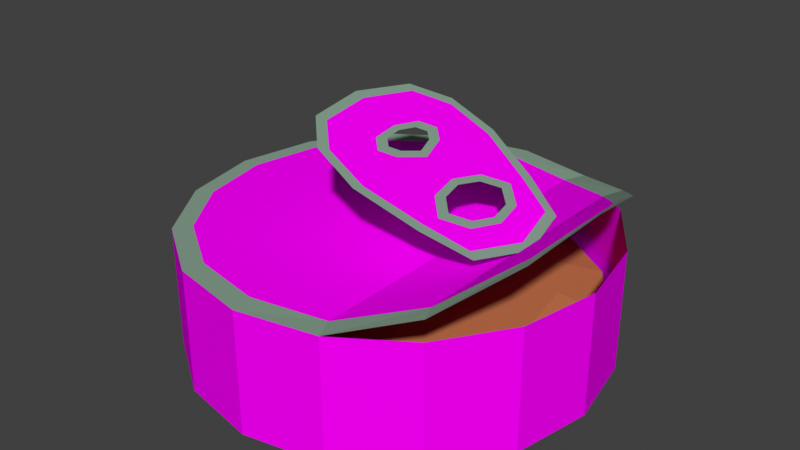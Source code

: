 # Source: tuna_can.blend  (saved by Blender 3.4.6; exported with 4.5.12 LTS)
import bpy
from mathutils import Matrix  # noqa: F401  (used for matrix-valued properties, if any)

bpy.ops.wm.read_factory_settings(use_empty=True)
scene = bpy.context.scene
scene.name = 'Scene'

# ---- collections
col_collection = bpy.data.collections.new('Collection'); scene.collection.children.link(col_collection)

# ---- images (referenced by path relative to the original .blend; pixels are not part of the script)
import os
ASSET_DIR = os.environ.get("B2B_ASSET_DIR", "")  # directory of the original .blend (textures are referenced by path, not embedded)
HERE = os.path.dirname(os.path.abspath(__file__))  # packed textures are extracted next to this script under _unpacked/

def load_image(name, relpath, width, height, colorspace="sRGB"):
    """Load a texture the original file referenced (path relative to the .blend, or extracted next to this script)."""
    p = next((c for c in (os.path.join(HERE, relpath), os.path.join(ASSET_DIR, relpath)) if relpath and os.path.exists(c)), "")
    if p:
        img = bpy.data.images.load(p, check_existing=True)
        img.name = name
    else:  # same state as the original file: an image datablock whose file is absent (Cycles renders it pink)
        img = bpy.data.images.new(name, width, height)
        img.source = "FILE"
        img.filepath = "//" + (relpath or name)
    img.colorspace_settings.name = colorspace
    return img
img_tunatexture = load_image('TunaTexture', 'TunaTexture.png', 1024, 1024, 'sRGB')

# ---- materials (node trees are filled in below, after node groups)
mat_can = bpy.data.materials.new('Can')
mat_can.use_transparent_shadow = False
mat_tuna = bpy.data.materials.new('Tuna')
mat_tuna.use_transparent_shadow = False
mat_can_tab = bpy.data.materials.new('Can Tab')
mat_can_tab.use_transparent_shadow = False

# ---- material node trees
mat_can.use_nodes = True; mat_can.node_tree.nodes.clear()
_N = mat_can.node_tree.nodes; _L = mat_can.node_tree.links
n0 = _N.new('ShaderNodeBsdfPrincipled'); n0.name = 'Principled BSDF'; n0.location = (10, 300)
n0.distribution = 'GGX'
n0.subsurface_method = 'RANDOM_WALK_SKIN'
n0.inputs[3].default_value = 1.45
n0.inputs[13].default_value = 0.0
n0.inputs[27].default_value = (0.0, 0.0, 0.0, 1.0)
n0.inputs[28].default_value = 1.0
n1 = _N.new('ShaderNodeOutputMaterial'); n1.name = 'Material Output'; n1.location = (300, 300)
n2 = _N.new('ShaderNodeTexImage'); n2.name = 'Image Texture'; n2.location = (-280, 280)
n2.image = img_tunatexture
n2.interpolation = 'Closest'
_L.new(n0.outputs[0], n1.inputs[0])
_L.new(n2.outputs[0], n0.inputs[0])
n1.is_active_output = True
mat_tuna.use_nodes = True; mat_tuna.node_tree.nodes.clear()
_N = mat_tuna.node_tree.nodes; _L = mat_tuna.node_tree.links
n0 = _N.new('ShaderNodeBsdfPrincipled'); n0.name = 'Principled BSDF'; n0.location = (10, 300)
n0.distribution = 'GGX'
n0.subsurface_method = 'RANDOM_WALK_SKIN'
n0.inputs[0].default_value = (0.5382, 0.1812, 0.07538, 1.0)
n0.inputs[3].default_value = 1.45
n0.inputs[13].default_value = 0.0
n0.inputs[27].default_value = (0.0, 0.0, 0.0, 1.0)
n0.inputs[28].default_value = 1.0
n1 = _N.new('ShaderNodeOutputMaterial'); n1.name = 'Material Output'; n1.location = (300, 300)
_L.new(n0.outputs[0], n1.inputs[0])
n1.is_active_output = True
mat_can_tab.use_nodes = True; mat_can_tab.node_tree.nodes.clear()
_N = mat_can_tab.node_tree.nodes; _L = mat_can_tab.node_tree.links
n0 = _N.new('ShaderNodeBsdfPrincipled'); n0.name = 'Principled BSDF'; n0.location = (10, 300)
n0.distribution = 'GGX'
n0.subsurface_method = 'RANDOM_WALK_SKIN'
n0.inputs[0].default_value = (0.2467, 0.3672, 0.2793, 1.0)
n0.inputs[3].default_value = 1.45
n0.inputs[13].default_value = 0.0
n0.inputs[27].default_value = (0.0, 0.0, 0.0, 1.0)
n0.inputs[28].default_value = 1.0
n1 = _N.new('ShaderNodeOutputMaterial'); n1.name = 'Material Output'; n1.location = (300, 300)
_L.new(n0.outputs[0], n1.inputs[0])
n1.is_active_output = True

# ---- world
world_world = bpy.data.worlds.new('World'); scene.world = world_world
world_world.use_nodes = True; world_world.node_tree.nodes.clear()
_N = world_world.node_tree.nodes; _L = world_world.node_tree.links
n0 = _N.new('ShaderNodeOutputWorld'); n0.name = 'World Output'; n0.location = (300, 300)
n1 = _N.new('ShaderNodeBackground'); n1.name = 'Background'; n1.location = (10, 300)
n1.inputs[0].default_value = (0.05088, 0.05088, 0.05088, 1.0)
_L.new(n1.outputs[0], n0.inputs[0])
n0.is_active_output = True
world_world.color = (0.05088, 0.05088, 0.05088)
world_world.use_sun_shadow = False
world_world.sun_shadow_jitter_overblur = 0.0

# ---- meshes
me_cylinder = bpy.data.meshes.new('Cylinder')
me_cylinder.from_pydata([(0.0, 0.9407, -0.2956), (-0.02244, 0.8986, 0.2956), (0.36, 0.869, -0.2956), (0.6651, 0.6651, -0.2956), (0.7071, 0.7071, 0.2956), (0.869, 0.36, -0.2956), (0.9239, 0.3827, 0.2956), (0.9407, 0.0, -0.2956), (1.0, 0.0, 0.2956), (0.869, -0.36, -0.2956), (0.9239, -0.3827, 0.2956), (0.6651, -0.6651, -0.2956), (0.7071, -0.7071, 0.2956), (0.36, -0.869, -0.2956), (0.0, -0.9407, -0.2956), (-0.02244, -0.8922, 0.2956), (-0.36, -0.869, -0.2956), (-0.3651, -0.824, 0.2957), (-0.6651, -0.6651, -0.2956), (-0.6556, -0.6299, 0.2957), (-0.869, -0.36, -0.2956), (-0.8497, -0.3394, 0.2957), (-0.9407, 0.0, -0.2956), (-0.9178, 0.003205, 0.2957), (-0.869, 0.36, -0.2956), (-0.8497, 0.3459, 0.2957), (-0.6651, 0.6651, -0.2956), (-0.6556, 0.6363, 0.2957), (-0.36, 0.869, -0.2956), (-0.3651, 0.8304, 0.2957), (0.3827, 0.9239, 0.2967), (0.7071, 0.7071, 0.3942), (0.9234, 0.3828, 0.5535), (0.9901, 0.001409, 0.6371), (0.9234, -0.3826, 0.5535), (0.7071, -0.7071, 0.3942), (0.3827, -0.9239, 0.2967), (0.0, 1.0, -0.2956), (0.3827, 0.9239, -0.2956), (0.7071, 0.7071, -0.2956), (0.9239, 0.3827, -0.2956), (1.0, 0.0, -0.2956), (0.9239, -0.3827, -0.2956), (0.7071, -0.7071, -0.2956), (0.3827, -0.9239, -0.2956), (0.0, -1.0, -0.2956), (-0.3827, -0.9239, -0.2956), (-0.7071, -0.7071, -0.2956), (-0.9239, -0.3827, -0.2956), (-1.0, 0.0, -0.2956), (-0.9239, 0.3827, -0.2956), (-0.7071, 0.7071, -0.2956), (-0.3827, 0.9239, -0.2956), (-3.725e-09, 0.72, 0.044), (0.0, 0.9407, -0.01997), (0.36, 0.869, -0.01997), (0.2755, 0.6652, 0.044), (0.6651, 0.6651, -0.01997), (0.5091, 0.5091, 0.044), (0.869, 0.36, -0.01997), (0.6652, 0.2755, 0.044), (0.9407, 0.0, -0.01997), (0.72, 3.725e-09, 0.044), (0.869, -0.36, -0.01997), (0.6652, -0.2755, 0.044), (0.6651, -0.6651, -0.01997), (0.5091, -0.5091, 0.044), (0.36, -0.869, -0.01997), (0.2755, -0.6652, 0.044), (0.0, -0.9407, -0.01997), (3.725e-09, -0.72, 0.044), (-0.36, -0.869, -0.01997), (-0.2755, -0.6652, 0.044), (-0.6651, -0.6651, -0.01997), (-0.5091, -0.5091, 0.044), (-0.869, -0.36, -0.01997), (-0.6652, -0.2755, 0.044), (-0.9407, 0.0, -0.01997), (-0.72, -3.725e-09, 0.044), (-0.869, 0.36, -0.01997), (-0.6652, 0.2755, 0.044), (-0.6651, 0.6651, -0.01997), (-0.5091, 0.5091, 0.044), (-0.36, 0.869, -0.01997), (-0.2755, 0.6652, 0.044), (-0.3827, -0.9239, 0.2956), (0.0, -1.0, 0.2956), (-0.7071, -0.7071, 0.2956), (-0.9239, -0.3827, 0.2956), (-1.0, 0.0, 0.2956), (-0.9239, 0.3827, 0.2956), (-0.7071, 0.7071, 0.2956), (-0.3827, 0.9239, 0.2956), (0.0, 1.0, 0.2956), (0.6598, 0.6182, 0.3827), (0.3343, 0.8276, 0.292), (0.8806, 0.3065, 0.5342), (0.944, 0.003205, 0.6002), (0.8806, -0.3001, 0.5342), (0.6598, -0.6118, 0.3827), (0.3343, -0.8212, 0.292), (0.5865, -0.2752, 0.4518), (0.6016, 0.2381, 0.4334), (-0.1847, -0.2557, 0.7977), (-0.1687, 0.2888, 0.7782), (0.1506, -0.4107, 0.6506), (0.1746, 0.406, 0.6214), (0.3196, -0.164, 0.5691), (0.5101, -0.17, 0.4837), (0.5192, 0.139, 0.4727), (0.3287, 0.145, 0.5581), (0.1045, 0.1413, 0.6589), (-0.01577, 0.1479, 0.7127), (-0.02393, -0.1294, 0.7226), (0.0963, -0.136, 0.6688), (0.5504, -0.01659, 0.4622), (0.04587, 0.1966, 0.6839), (-0.04239, 0.01044, 0.7278), (0.03465, -0.1847, 0.6976), (0.1523, -0.00297, 0.6406), (0.3986, -0.3444, 0.5378), (0.6618, -0.02085, 0.4122), (0.4181, 0.3198, 0.514), (0.2884, -0.008405, 0.5796), (0.2676, -0.2271, 0.5939), (0.2808, 0.2112, 0.5781), (-0.03126, 0.3996, 0.714), (-0.2224, 0.0195, 0.8084), (-0.0543, -0.383, 0.742), (-0.09222, 0.2183, 0.7454), (0.09849, 0.2183, 0.6598), (-0.1043, -0.1926, 0.7601), (0.08573, -0.2153, 0.6753), (0.4094, -0.2543, 0.5309), (0.4236, 0.2293, 0.5136), (0.003169, 0.2926, 0.7009), (-0.1324, 0.01497, 0.7681), (-0.01362, -0.2781, 0.7213), (0.6235, -0.304, 0.4354), (0.6404, 0.2632, 0.415), (-0.2243, -0.2798, 0.8156), (-0.2068, 0.3163, 0.7943), (0.1409, -0.4592, 0.6556), (0.1676, 0.4552, 0.623), (0.4198, -0.3884, 0.5287), (0.707, -0.02297, 0.3916), (0.4422, 0.3615, 0.5017), (-0.05798, 0.4401, 0.7247), (-0.2679, 0.02153, 0.8284), (-0.08303, -0.4213, 0.7554), (0.0838, 0.09492, 0.6692), (0.004614, 0.09923, 0.7046), (-0.0007615, -0.08342, 0.7112), (0.07842, -0.08773, 0.6757), (0.04521, 0.1313, 0.6857), (-0.01292, 0.008713, 0.7146), (0.03782, -0.1198, 0.6947), (0.1153, -0.0001167, 0.6572), (0.3458, -0.1239, 0.5565), (0.4859, -0.1283, 0.4937), (0.4926, 0.09892, 0.4855), (0.3525, 0.1033, 0.5483), (0.5155, -0.0155, 0.4778), (0.3229, -0.009486, 0.5642), (0.4119, -0.1903, 0.5283), (0.4223, 0.1653, 0.5156)], [], [(37, 93, 30, 38), (38, 30, 4, 39), (39, 4, 6, 40), (40, 6, 8, 41), (41, 8, 10, 42), (42, 10, 12, 43), (43, 12, 36, 44), (44, 36, 86, 45), (45, 86, 85, 46), (46, 85, 87, 47), (47, 87, 88, 48), (48, 88, 89, 49), (49, 89, 90, 50), (50, 90, 91, 51), (51, 91, 92, 52), (52, 92, 93, 37), (20, 22, 77, 75), (100, 95, 1, 29, 27, 25, 23, 21, 19, 17, 15), (94, 95, 100, 99), (98, 96, 94, 99), (96, 98, 97), (2, 0, 37, 38), (3, 2, 38, 39), (5, 3, 39, 40), (7, 5, 40, 41), (9, 7, 41, 42), (11, 9, 42, 43), (13, 11, 43, 44), (14, 13, 44, 45), (16, 14, 45, 46), (18, 16, 46, 47), (20, 18, 47, 48), (22, 20, 48, 49), (24, 22, 49, 50), (26, 24, 50, 51), (28, 26, 51, 52), (0, 28, 52, 37), (28, 0, 54, 83), (7, 9, 63, 61), (22, 24, 79, 77), (9, 11, 65, 63), (24, 26, 81, 79), (11, 13, 67, 65), (26, 28, 83, 81), (13, 14, 69, 67), (14, 16, 71, 69), (53, 56, 58, 60, 62, 64, 66, 68, 70, 72, 74, 76, 78, 80, 82, 84), (2, 3, 57, 55), (16, 18, 73, 71), (3, 5, 59, 57), (18, 20, 75, 73), (5, 7, 61, 59), (54, 55, 56, 53), (55, 57, 58, 56), (57, 59, 60, 58), (59, 61, 62, 60), (61, 63, 64, 62), (63, 65, 66, 64), (65, 67, 68, 66), (67, 69, 70, 68), (69, 71, 72, 70), (71, 73, 74, 72), (73, 75, 76, 74), (75, 77, 78, 76), (77, 79, 80, 78), (79, 81, 82, 80), (81, 83, 84, 82), (83, 54, 53, 84), (0, 2, 55, 54), (0, 28, 26, 24, 22, 20, 18, 16, 14, 13, 11, 9, 7, 5, 3, 2), (15, 17, 85, 86), (17, 19, 87, 85), (19, 21, 88, 87), (21, 23, 89, 88), (23, 25, 90, 89), (25, 27, 91, 90), (27, 29, 92, 91), (29, 1, 93, 92), (95, 94, 31, 30), (94, 96, 32, 31), (96, 97, 33, 32), (97, 98, 34, 33), (98, 99, 35, 34), (99, 100, 36, 35), (1, 95, 30, 93), (100, 15, 86, 36), (108, 133, 101), (133, 107, 124), (133, 124, 105, 120), (101, 133, 120), (109, 115, 121), (115, 108, 101, 121), (109, 121, 102), (110, 134, 125), (134, 109, 102, 122), (125, 134, 122, 106), (107, 123, 124), (123, 110, 125), (123, 125, 106, 119), (124, 123, 119, 105), (112, 116, 135, 129), (116, 111, 130, 135), (135, 130, 106, 126), (129, 135, 126, 104), (113, 117, 136, 131), (117, 112, 129, 136), (136, 129, 104, 127), (131, 136, 127, 103), (114, 118, 137, 132), (118, 113, 131, 137), (137, 131, 103, 128), (132, 137, 128, 105), (111, 119, 130), (119, 114, 132), (119, 132, 105), (130, 119, 106), (101, 120, 144, 138), (103, 127, 148, 140), (106, 122, 146, 143), (126, 106, 143, 147), (121, 101, 138, 145), (128, 103, 140, 149), (104, 126, 147, 141), (102, 121, 145, 139), (105, 128, 149, 142), (120, 105, 142, 144), (127, 104, 141, 148), (122, 102, 139, 146), (113, 118, 156, 152), (114, 119, 157, 153), (112, 117, 155, 151), (111, 116, 154, 150), (118, 114, 153, 156), (117, 113, 152, 155), (119, 111, 150, 157), (116, 112, 151, 154), (115, 109, 160, 162), (109, 134, 165, 160), (107, 133, 164, 158), (123, 107, 158, 163), (134, 110, 161, 165), (108, 115, 162, 159), (133, 108, 159, 164), (110, 123, 163, 161)])
me_cylinder.polygons.foreach_set('material_index', [0, 0, 0, 0, 0, 0, 0, 0, 0, 0, 0, 0, 0, 0, 0, 0, 0, 0, 0, 0, 0, 2, 2, 2, 2, 2, 2, 2, 2, 2, 2, 2, 2, 2, 2, 2, 2, 0, 0, 0, 0, 0, 0, 0, 0, 0, 1, 0, 0, 0, 0, 0, 1, 1, 1, 1, 1, 1, 1, 1, 1, 1, 1, 1, 1, 1, 1, 1, 0, 0, 2, 2, 2, 2, 2, 2, 2, 2, 2, 2, 2, 2, 2, 2, 2, 2, 0, 0, 0, 0, 0, 0, 0, 0, 0, 0, 0, 0, 0, 0, 0, 0, 0, 0, 0, 0, 0, 0, 0, 0, 0, 0, 0, 0, 0, 0, 2, 2, 2, 2, 2, 2, 2, 2, 2, 2, 2, 2, 2, 2, 2, 2, 2, 2, 2, 2, 2, 2, 2, 2, 2, 2, 2, 2])
_uv = me_cylinder.uv_layers.new(name='UVMap')
_uv.uv.foreach_set('vector', [0.1107, 0.8856, 0.1107, 0.9981, 0.1648, 0.9981, 0.1648, 0.8856, 0.1648, 0.8856, 0.1648, 0.9981, 0.2189, 0.9981, 0.2189, 0.8856, 0.2189, 0.8856, 0.2189, 0.9981, 0.2731, 0.9981, 0.2731, 0.8856, 0.2731, 0.8856, 0.2731, 0.9981, 0.3272, 0.9981, 0.3272, 0.8856, 0.3272, 0.8856, 0.3272, 0.9981, 0.3814, 0.9981, 0.3814, 0.8856, 0.3814, 0.8856, 0.3814, 0.9981, 0.4355, 0.9981, 0.4355, 0.8856, 0.4355, 0.8856, 0.4355, 0.9981, 0.4897, 0.9981, 0.4897, 0.8856, 0.4897, 0.8856, 0.4897, 0.9981, 0.5438, 0.9981, 0.5438, 0.8856, 0.5438, 0.8856, 0.5438, 0.9981, 0.598, 0.9981, 0.598, 0.8856, 0.598, 0.8856, 0.598, 0.9981, 0.6521, 0.9981, 0.6521, 0.8856, 0.6521, 0.8856, 0.6521, 0.9981, 0.7062, 0.9981, 0.7062, 0.8856, 0.7062, 0.8856, 0.7062, 0.9981, 0.7604, 0.9981, 0.7604, 0.8856, 0.7604, 0.8856, 0.7604, 0.9981, 0.8145, 0.9981, 0.8145, 0.8856, 0.8145, 0.8856, 0.8145, 0.9981, 0.8687, 0.9981, 0.8687, 0.8856, 0.002375, 0.8856, 0.002375, 0.9981, 0.05652, 0.9981, 0.05652, 0.8856, 0.05652, 0.8856, 0.05652, 0.9981, 0.1107, 0.9981, 0.1107, 0.8856, 0.2908, 0.4133, 0.2736, 0.5, 0.2736, 0.5, 0.2908, 0.4133, 0.5859, 0.3015, 0.5859, 0.6985, 0.5, 0.7155, 0.4175, 0.6991, 0.3476, 0.6524, 0.3009, 0.5825, 0.2845, 0.5, 0.3009, 0.4175, 0.3476, 0.3476, 0.4175, 0.3009, 0.5, 0.2845, 0.6661, 0.648, 0.5859, 0.6985, 0.5859, 0.3015, 0.6626, 0.352, 0.7163, 0.427, 0.7181, 0.573, 0.6661, 0.648, 0.6626, 0.352, 0.7181, 0.573, 0.7163, 0.427, 0.7326, 0.5, 0.5867, 0.7092, 0.5, 0.7264, 0.5, 0.7407, 0.5921, 0.7224, 0.6601, 0.6601, 0.5867, 0.7092, 0.5921, 0.7224, 0.6702, 0.6702, 0.7092, 0.5867, 0.6601, 0.6601, 0.6702, 0.6702, 0.7224, 0.5921, 0.7264, 0.5, 0.7092, 0.5867, 0.7224, 0.5921, 0.7407, 0.5, 0.7092, 0.4133, 0.7264, 0.5, 0.7407, 0.5, 0.7224, 0.4079, 0.6601, 0.3399, 0.7092, 0.4133, 0.7224, 0.4079, 0.6702, 0.3298, 0.5867, 0.2908, 0.6601, 0.3399, 0.6702, 0.3298, 0.5921, 0.2776, 0.5, 0.2736, 0.5867, 0.2908, 0.5921, 0.2776, 0.5, 0.2593, 0.4133, 0.2908, 0.5, 0.2736, 0.5, 0.2593, 0.4079, 0.2776, 0.3399, 0.3399, 0.4133, 0.2908, 0.4079, 0.2776, 0.3298, 0.3298, 0.2908, 0.4133, 0.3399, 0.3399, 0.3298, 0.3298, 0.2776, 0.4079, 0.2736, 0.5, 0.2908, 0.4133, 0.2776, 0.4079, 0.2593, 0.5, 0.2908, 0.5867, 0.2736, 0.5, 0.2593, 0.5, 0.2776, 0.5921, 0.3399, 0.6601, 0.2908, 0.5867, 0.2776, 0.5921, 0.3298, 0.6702, 0.4133, 0.7092, 0.3399, 0.6601, 0.3298, 0.6702, 0.4079, 0.7224, 0.5, 0.7264, 0.4133, 0.7092, 0.4079, 0.7224, 0.5, 0.7407, 0.4133, 0.7092, 0.5, 0.7264, 0.5, 0.7264, 0.4133, 0.7092, 0.7264, 0.5, 0.7092, 0.4133, 0.7092, 0.4133, 0.7264, 0.5, 0.2736, 0.5, 0.2908, 0.5867, 0.2908, 0.5867, 0.2736, 0.5, 0.7092, 0.4133, 0.6601, 0.3399, 0.6601, 0.3399, 0.7092, 0.4133, 0.2908, 0.5867, 0.3399, 0.6601, 0.3399, 0.6601, 0.2908, 0.5867, 0.6601, 0.3399, 0.5867, 0.2908, 0.5867, 0.2908, 0.6601, 0.3399, 0.3399, 0.6601, 0.4133, 0.7092, 0.4133, 0.7092, 0.3399, 0.6601, 0.5867, 0.2908, 0.5, 0.2736, 0.5, 0.2736, 0.5867, 0.2908, 0.5, 0.2736, 0.4133, 0.2908, 0.4133, 0.2908, 0.5, 0.2736, 0.5, 0.6733, 0.5663, 0.6601, 0.6226, 0.6226, 0.6601, 0.5663, 0.6733, 0.5, 0.6601, 0.4337, 0.6226, 0.3774, 0.5663, 0.3399, 0.5, 0.3267, 0.4337, 0.3399, 0.3774, 0.3774, 0.3399, 0.4337, 0.3267, 0.5, 0.3399, 0.5663, 0.3774, 0.6226, 0.4337, 0.6601, 0.5867, 0.7092, 0.6601, 0.6601, 0.6601, 0.6601, 0.5867, 0.7092, 0.4133, 0.2908, 0.3399, 0.3399, 0.3399, 0.3399, 0.4133, 0.2908, 0.6601, 0.6601, 0.7092, 0.5867, 0.7092, 0.5867, 0.6601, 0.6601, 0.3399, 0.3399, 0.2908, 0.4133, 0.2908, 0.4133, 0.3399, 0.3399, 0.7092, 0.5867, 0.7264, 0.5, 0.7264, 0.5, 0.7092, 0.5867, 0.5, 0.7264, 0.5867, 0.7092, 0.5663, 0.6601, 0.5, 0.6733, 0.5867, 0.7092, 0.6601, 0.6601, 0.6226, 0.6226, 0.5663, 0.6601, 0.6601, 0.6601, 0.7092, 0.5867, 0.6601, 0.5663, 0.6226, 0.6226, 0.7092, 0.5867, 0.7264, 0.5, 0.6733, 0.5, 0.6601, 0.5663, 0.7264, 0.5, 0.7092, 0.4133, 0.6601, 0.4337, 0.6733, 0.5, 0.7092, 0.4133, 0.6601, 0.3399, 0.6226, 0.3774, 0.6601, 0.4337, 0.6601, 0.3399, 0.5867, 0.2908, 0.5663, 0.3399, 0.6226, 0.3774, 0.5867, 0.2908, 0.5, 0.2736, 0.5, 0.3267, 0.5663, 0.3399, 0.5, 0.2736, 0.4133, 0.2908, 0.4337, 0.3399, 0.5, 0.3267, 0.4133, 0.2908, 0.3399, 0.3399, 0.3774, 0.3774, 0.4337, 0.3399, 0.3399, 0.3399, 0.2908, 0.4133, 0.3399, 0.4337, 0.3774, 0.3774, 0.2908, 0.4133, 0.2736, 0.5, 0.3267, 0.5, 0.3399, 0.4337, 0.2736, 0.5, 0.2908, 0.5867, 0.3399, 0.5663, 0.3267, 0.5, 0.2908, 0.5867, 0.3399, 0.6601, 0.3774, 0.6226, 0.3399, 0.5663, 0.3399, 0.6601, 0.4133, 0.7092, 0.4337, 0.6601, 0.3774, 0.6226, 0.4133, 0.7092, 0.5, 0.7264, 0.5, 0.6733, 0.4337, 0.6601, 0.5, 0.7264, 0.5867, 0.7092, 0.5867, 0.7092, 0.5, 0.7264, 0.5912, 0.2797, 0.6685, 0.3313, 0.7203, 0.4087, 0.7384, 0.4999, 0.7203, 0.5912, 0.6687, 0.6685, 0.5913, 0.7203, 0.5001, 0.7384, 0.4088, 0.7203, 0.3315, 0.6687, 0.2797, 0.5913, 0.2616, 0.5001, 0.2797, 0.4088, 0.3313, 0.3315, 0.4087, 0.2797, 0.4999, 0.2616, 0.5, 0.2845, 0.4175, 0.3009, 0.4079, 0.2776, 0.5, 0.2593, 0.4175, 0.3009, 0.3476, 0.3476, 0.3298, 0.3298, 0.4079, 0.2776, 0.3476, 0.3476, 0.3009, 0.4175, 0.2776, 0.4079, 0.3298, 0.3298, 0.3009, 0.4175, 0.2845, 0.5, 0.2593, 0.5, 0.2776, 0.4079, 0.2845, 0.5, 0.3009, 0.5825, 0.2776, 0.5921, 0.2593, 0.5, 0.3009, 0.5825, 0.3476, 0.6524, 0.3298, 0.6702, 0.2776, 0.5921, 0.3476, 0.6524, 0.4175, 0.6991, 0.4079, 0.7224, 0.3298, 0.6702, 0.4175, 0.6991, 0.5, 0.7155, 0.5, 0.7407, 0.4079, 0.7224, 0.5859, 0.6985, 0.6661, 0.648, 0.6702, 0.6702, 0.5921, 0.7224, 0.6661, 0.648, 0.7181, 0.573, 0.7224, 0.5921, 0.6702, 0.6702, 0.7181, 0.573, 0.7326, 0.5, 0.7407, 0.5, 0.7224, 0.5921, 0.7326, 0.5, 0.7163, 0.427, 0.7224, 0.4079, 0.7407, 0.5, 0.7163, 0.427, 0.6626, 0.352, 0.6702, 0.3298, 0.7224, 0.4079, 0.6626, 0.352, 0.5859, 0.3015, 0.5921, 0.2776, 0.6702, 0.3298, 0.5, 0.7155, 0.5859, 0.6985, 0.5921, 0.7224, 0.5, 0.7407, 0.5859, 0.3015, 0.5, 0.2845, 0.5, 0.2593, 0.5921, 0.2776, 0.4125, 0.5993, 0.4425, 0.5685, 0.4416, 0.6285, 0.4425, 0.5685, 0.4186, 0.5352, 0.44, 0.52, 0.4425, 0.5685, 0.44, 0.52, 0.501, 0.4872, 0.4705, 0.568, 0.4416, 0.6285, 0.4425, 0.5685, 0.4705, 0.568, 0.3176, 0.5915, 0.3639, 0.6074, 0.3606, 0.6449, 0.3639, 0.6074, 0.4125, 0.5993, 0.4416, 0.6285, 0.3606, 0.6449, 0.3176, 0.5915, 0.3606, 0.6449, 0.2839, 0.6157, 0.3237, 0.5275, 0.2939, 0.5564, 0.3054, 0.5092, 0.2939, 0.5564, 0.3176, 0.5915, 0.2839, 0.6157, 0.2665, 0.5514, 0.3054, 0.5092, 0.2939, 0.5564, 0.2665, 0.5514, 0.2502, 0.4668, 0.4186, 0.5352, 0.3722, 0.5194, 0.44, 0.52, 0.3722, 0.5194, 0.3237, 0.5275, 0.3054, 0.5092, 0.3722, 0.5194, 0.3054, 0.5092, 0.2502, 0.4668, 0.3762, 0.4736, 0.44, 0.52, 0.3722, 0.5194, 0.3762, 0.4736, 0.501, 0.4872, 0.337, 0.412, 0.3195, 0.431, 0.2919, 0.4133, 0.3186, 0.384, 0.3195, 0.431, 0.334, 0.4525, 0.3107, 0.4479, 0.2919, 0.4133, 0.2919, 0.4133, 0.3107, 0.4479, 0.2502, 0.4668, 0.2606, 0.3981, 0.3186, 0.384, 0.2919, 0.4133, 0.2606, 0.3981, 0.3002, 0.3559, 0.4222, 0.419, 0.3801, 0.4079, 0.3825, 0.3776, 0.4448, 0.3943, 0.3801, 0.4079, 0.337, 0.412, 0.3186, 0.384, 0.3825, 0.3776, 0.3825, 0.3776, 0.3186, 0.384, 0.3002, 0.3559, 0.3848, 0.3473, 0.4448, 0.3943, 0.3825, 0.3776, 0.3848, 0.3473, 0.4674, 0.3695, 0.4192, 0.4595, 0.4367, 0.4405, 0.4672, 0.4276, 0.4439, 0.4587, 0.4367, 0.4405, 0.4222, 0.419, 0.4448, 0.3943, 0.4672, 0.4276, 0.4672, 0.4276, 0.4448, 0.3943, 0.4674, 0.3695, 0.501, 0.4176, 0.4439, 0.4587, 0.4672, 0.4276, 0.501, 0.4176, 0.501, 0.4872, 0.334, 0.4525, 0.3762, 0.4736, 0.3107, 0.4479, 0.3762, 0.4736, 0.4192, 0.4595, 0.4439, 0.4587, 0.3762, 0.4736, 0.4439, 0.4587, 0.501, 0.4872, 0.3107, 0.4479, 0.3762, 0.4736, 0.2502, 0.4668, 0.4416, 0.6285, 0.4705, 0.568, 0.4705, 0.568, 0.4416, 0.6285, 0.4674, 0.3695, 0.3848, 0.3473, 0.3848, 0.3473, 0.4674, 0.3695, 0.2502, 0.4668, 0.2665, 0.5514, 0.2665, 0.5514, 0.2502, 0.4668, 0.2606, 0.3981, 0.2502, 0.4668, 0.2502, 0.4668, 0.2606, 0.3981, 0.3606, 0.6449, 0.4416, 0.6285, 0.4416, 0.6285, 0.3606, 0.6449, 0.501, 0.4176, 0.4674, 0.3695, 0.4674, 0.3695, 0.501, 0.4176, 0.3002, 0.3559, 0.2606, 0.3981, 0.2606, 0.3981, 0.3002, 0.3559, 0.2839, 0.6157, 0.3606, 0.6449, 0.3606, 0.6449, 0.2839, 0.6157, 0.501, 0.4872, 0.501, 0.4176, 0.501, 0.4176, 0.501, 0.4872, 0.4705, 0.568, 0.501, 0.4872, 0.501, 0.4872, 0.4705, 0.568, 0.3848, 0.3473, 0.3002, 0.3559, 0.3002, 0.3559, 0.3848, 0.3473, 0.2665, 0.5514, 0.2839, 0.6157, 0.2839, 0.6157, 0.2665, 0.5514, 0.4222, 0.419, 0.4367, 0.4405, 0.4367, 0.4405, 0.4222, 0.419, 0.4192, 0.4595, 0.3762, 0.4736, 0.3762, 0.4736, 0.4192, 0.4595, 0.337, 0.412, 0.3801, 0.4079, 0.3801, 0.4079, 0.337, 0.412, 0.334, 0.4525, 0.3195, 0.431, 0.3195, 0.431, 0.334, 0.4525, 0.4367, 0.4405, 0.4192, 0.4595, 0.4192, 0.4595, 0.4367, 0.4405, 0.3801, 0.4079, 0.4222, 0.419, 0.4222, 0.419, 0.3801, 0.4079, 0.3762, 0.4736, 0.334, 0.4525, 0.334, 0.4525, 0.3762, 0.4736, 0.3195, 0.431, 0.337, 0.412, 0.337, 0.412, 0.3195, 0.431, 0.3639, 0.6074, 0.3176, 0.5915, 0.3176, 0.5915, 0.3639, 0.6074, 0.3176, 0.5915, 0.2939, 0.5564, 0.2939, 0.5564, 0.3176, 0.5915, 0.4186, 0.5352, 0.4425, 0.5685, 0.4425, 0.5685, 0.4186, 0.5352, 0.3722, 0.5194, 0.4186, 0.5352, 0.4186, 0.5352, 0.3722, 0.5194, 0.2939, 0.5564, 0.3237, 0.5275, 0.3237, 0.5275, 0.2939, 0.5564, 0.4125, 0.5993, 0.3639, 0.6074, 0.3639, 0.6074, 0.4125, 0.5993, 0.4425, 0.5685, 0.4125, 0.5993, 0.4125, 0.5993, 0.4425, 0.5685, 0.3237, 0.5275, 0.3722, 0.5194, 0.3722, 0.5194, 0.3237, 0.5275])
me_cylinder.materials.append(mat_can)
me_cylinder.materials.append(mat_tuna)
me_cylinder.materials.append(mat_can_tab)
me_cylinder.update()

# ---- objects
ob_tuna_can = bpy.data.objects.new('Tuna Can', me_cylinder)

# ---- transforms, parenting, visibility, modifiers, constraints
ob_tuna_can.location = (0.0, 0.0, 0.0)

# ---- collection membership
col_collection.objects.link(ob_tuna_can)

# ---- scene / render settings (as saved in the file)
scene.frame_start = 1; scene.frame_end = 250; scene.frame_set(1)
scene.render.engine = 'BLENDER_EEVEE_NEXT'
scene.cycles.sampling_pattern = 'TABULATED_SOBOL'
scene.cycles.use_light_tree = False
scene.view_settings.view_transform = 'Standard'
bpy.context.view_layer.update()

# ---- added for rendering (the .blend has no active camera and no usable light): camera, sun
cam_auto = bpy.data.cameras.new('AutoCamera')
cam_auto.lens = 50.0
cam_auto.sensor_width = 36.0
cam_auto.clip_end = 1000.0
ob_auto_camera = bpy.data.objects.new('AutoCamera', cam_auto)
scene.collection.objects.link(ob_auto_camera)
ob_auto_camera.location = (2.816, -3.3792, 2.51918)
ob_auto_camera.rotation_euler = (1.09748, -7.21219e-08, 0.694738)
scene.camera = ob_auto_camera
light_auto_sun = bpy.data.lights.new('AutoSun', 'SUN')
light_auto_sun.energy = 3.0
light_auto_sun.angle = 0.0523599
ob_auto_sun = bpy.data.objects.new('AutoSun', light_auto_sun)
scene.collection.objects.link(ob_auto_sun)
ob_auto_sun.rotation_euler = (0.872665, 0.174533, 0.523599)
bpy.context.view_layer.update()
